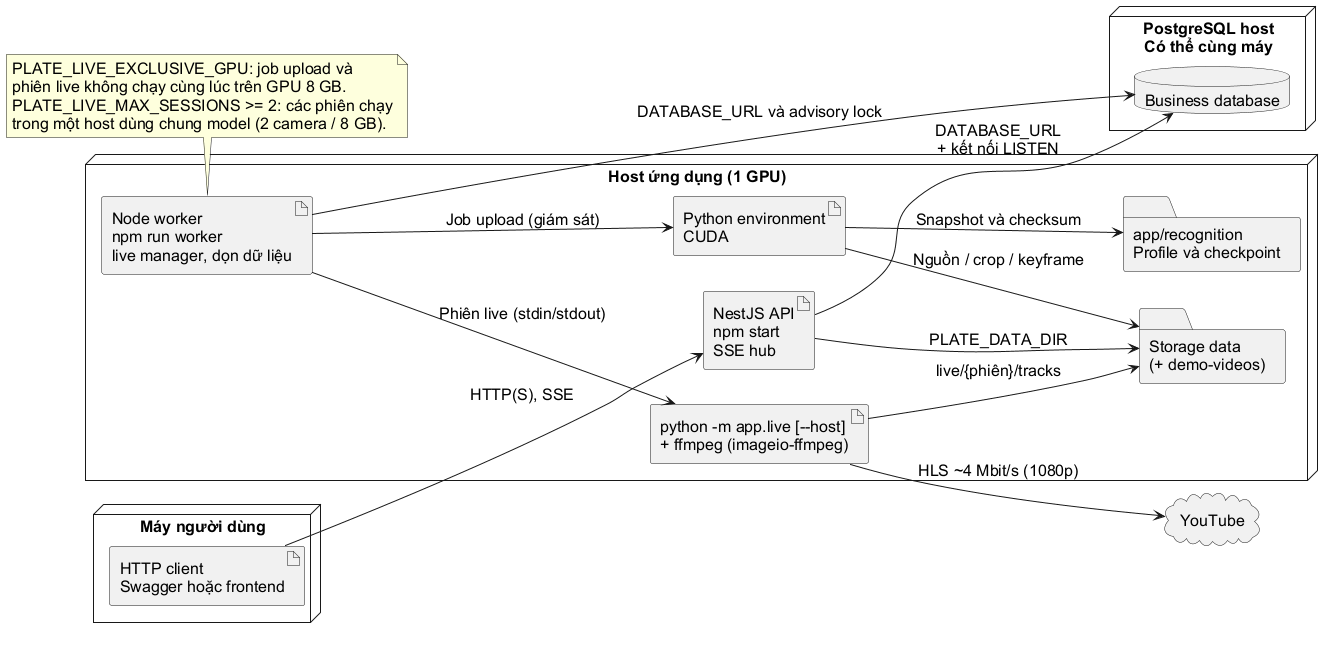

The diagram above was rendered by PlantUML. Its source (embedded in the PNG):
@startuml
skinparam defaultFontName Arial
skinparam defaultFontSize 16
skinparam shadowing false
skinparam backgroundColor white
left to right direction
node "Máy người dùng" {
  artifact "HTTP client\nSwagger hoặc frontend" as client
}
node "Host ứng dụng (1 GPU)" {
  artifact "NestJS API\nnpm start\nSSE hub" as api
  artifact "Node worker\nnpm run worker\nlive manager, dọn dữ liệu" as worker
  artifact "Python environment\nCUDA" as python
  artifact "python -m app.live [--host]\n+ ffmpeg (imageio-ffmpeg)" as live
  folder "Storage data\n(+ demo-videos)" as storage
  folder "app/recognition\nProfile và checkpoint" as model
}
node "PostgreSQL host\nCó thể cùng máy" {
  database "Business database" as db
}
cloud "YouTube" as youtube
client --> api : HTTP(S), SSE
api --> db : DATABASE_URL\n+ kết nối LISTEN
worker --> db : DATABASE_URL và advisory lock
api --> storage : PLATE_DATA_DIR
worker --> python : Job upload (giám sát)
worker --> live : Phiên live (stdin/stdout)
live --> youtube : HLS ~4 Mbit/s (1080p)
python --> storage : Nguồn / crop / keyframe
live --> storage : live/{phiên}/tracks
python --> model : Snapshot và checksum
note bottom of worker
  PLATE_LIVE_EXCLUSIVE_GPU: job upload và
  phiên live không chạy cùng lúc trên GPU 8 GB.
  PLATE_LIVE_MAX_SESSIONS >= 2: các phiên chạy
  trong một host dùng chung model (2 camera / 8 GB).
end note
@enduml